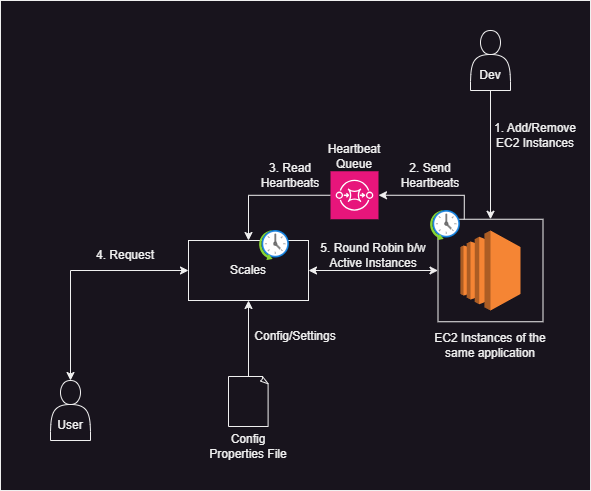

The diagram above was exported from draw.io. Its source (the exported page's mxGraphModel, read from the mxfile embedded in the PNG):
<mxGraphModel dx="1290" dy="621" grid="1" gridSize="10" guides="1" tooltips="1" connect="1" arrows="1" fold="1" page="1" pageScale="1" pageWidth="850" pageHeight="1100" math="0" shadow="0">
  <root>
    <mxCell id="0" />
    <mxCell id="1" parent="0" />
    <mxCell id="1fOfDLk3tQz96By8Qmto-1" value="" style="rounded=0;whiteSpace=wrap;html=1;" parent="1" vertex="1">
      <mxGeometry x="160" y="60" width="590" height="490" as="geometry" />
    </mxCell>
    <mxCell id="1fOfDLk3tQz96By8Qmto-39" value="" style="rounded=0;whiteSpace=wrap;html=1;" parent="1" vertex="1">
      <mxGeometry x="597.5" y="278.75" width="105" height="102.5" as="geometry" />
    </mxCell>
    <mxCell id="1fOfDLk3tQz96By8Qmto-2" value="" style="outlineConnect=0;dashed=0;verticalLabelPosition=bottom;verticalAlign=top;align=center;html=1;shape=mxgraph.aws3.ec2;fillColor=#F58534;gradientColor=none;" parent="1" vertex="1">
      <mxGeometry x="620" y="290" width="60" height="80" as="geometry" />
    </mxCell>
    <mxCell id="1fOfDLk3tQz96By8Qmto-5" value="Scales" style="rounded=0;whiteSpace=wrap;html=1;" parent="1" vertex="1">
      <mxGeometry x="348" y="300" width="120" height="60" as="geometry" />
    </mxCell>
    <mxCell id="1fOfDLk3tQz96By8Qmto-6" value="" style="image;aspect=fixed;html=1;points=[];align=center;fontSize=12;image=img/lib/azure2/general/Scheduler.svg;" parent="1" vertex="1">
      <mxGeometry x="590" y="270" width="30" height="30" as="geometry" />
    </mxCell>
    <mxCell id="1fOfDLk3tQz96By8Qmto-16" value="" style="shape=actor;whiteSpace=wrap;html=1;" parent="1" vertex="1">
      <mxGeometry x="630" y="90" width="40" height="60" as="geometry" />
    </mxCell>
    <mxCell id="1fOfDLk3tQz96By8Qmto-40" style="edgeStyle=orthogonalEdgeStyle;rounded=0;orthogonalLoop=1;jettySize=auto;html=1;exitX=0.5;exitY=1;exitDx=0;exitDy=0;entryX=0.5;entryY=0;entryDx=0;entryDy=0;" parent="1" source="1fOfDLk3tQz96By8Qmto-20" target="1fOfDLk3tQz96By8Qmto-39" edge="1">
      <mxGeometry relative="1" as="geometry" />
    </mxCell>
    <mxCell id="1fOfDLk3tQz96By8Qmto-20" value="Dev" style="text;html=1;align=center;verticalAlign=middle;whiteSpace=wrap;rounded=0;" parent="1" vertex="1">
      <mxGeometry x="620" y="120" width="60" height="30" as="geometry" />
    </mxCell>
    <mxCell id="1fOfDLk3tQz96By8Qmto-24" value="Config Properties File" style="text;html=1;align=center;verticalAlign=middle;whiteSpace=wrap;rounded=0;" parent="1" vertex="1">
      <mxGeometry x="367" y="491" width="82" height="30" as="geometry" />
    </mxCell>
    <mxCell id="1fOfDLk3tQz96By8Qmto-25" value="" style="shape=actor;whiteSpace=wrap;html=1;" parent="1" vertex="1">
      <mxGeometry x="210" y="440" width="40" height="60" as="geometry" />
    </mxCell>
    <mxCell id="1fOfDLk3tQz96By8Qmto-26" value="User" style="text;html=1;align=center;verticalAlign=middle;whiteSpace=wrap;rounded=0;" parent="1" vertex="1">
      <mxGeometry x="200" y="470" width="60" height="30" as="geometry" />
    </mxCell>
    <mxCell id="1fOfDLk3tQz96By8Qmto-28" value="" style="endArrow=classic;startArrow=classic;html=1;rounded=0;exitX=0.5;exitY=0;exitDx=0;exitDy=0;entryX=0;entryY=0.5;entryDx=0;entryDy=0;" parent="1" source="1fOfDLk3tQz96By8Qmto-25" target="1fOfDLk3tQz96By8Qmto-5" edge="1">
      <mxGeometry width="50" height="50" relative="1" as="geometry">
        <mxPoint x="400" y="350" as="sourcePoint" />
        <mxPoint x="450" y="300" as="targetPoint" />
        <Array as="points">
          <mxPoint x="230" y="330" />
        </Array>
      </mxGeometry>
    </mxCell>
    <mxCell id="1fOfDLk3tQz96By8Qmto-33" value="" style="edgeStyle=orthogonalEdgeStyle;rounded=0;orthogonalLoop=1;jettySize=auto;html=1;" parent="1" source="1fOfDLk3tQz96By8Qmto-32" target="1fOfDLk3tQz96By8Qmto-5" edge="1">
      <mxGeometry relative="1" as="geometry" />
    </mxCell>
    <mxCell id="1fOfDLk3tQz96By8Qmto-32" value="" style="whiteSpace=wrap;html=1;shape=mxgraph.basic.document" parent="1" vertex="1">
      <mxGeometry x="388" y="436" width="40" height="50" as="geometry" />
    </mxCell>
    <mxCell id="1fOfDLk3tQz96By8Qmto-42" style="edgeStyle=orthogonalEdgeStyle;rounded=0;orthogonalLoop=1;jettySize=auto;html=1;exitX=0;exitY=0.5;exitDx=0;exitDy=0;exitPerimeter=0;entryX=0.5;entryY=0;entryDx=0;entryDy=0;" parent="1" source="1fOfDLk3tQz96By8Qmto-34" target="1fOfDLk3tQz96By8Qmto-5" edge="1">
      <mxGeometry relative="1" as="geometry" />
    </mxCell>
    <mxCell id="1fOfDLk3tQz96By8Qmto-34" value="" style="sketch=0;points=[[0,0,0],[0.25,0,0],[0.5,0,0],[0.75,0,0],[1,0,0],[0,1,0],[0.25,1,0],[0.5,1,0],[0.75,1,0],[1,1,0],[0,0.25,0],[0,0.5,0],[0,0.75,0],[1,0.25,0],[1,0.5,0],[1,0.75,0]];outlineConnect=0;fontColor=#232F3E;fillColor=#E7157B;strokeColor=#ffffff;dashed=0;verticalLabelPosition=bottom;verticalAlign=top;align=center;html=1;fontSize=12;fontStyle=0;aspect=fixed;shape=mxgraph.aws4.resourceIcon;resIcon=mxgraph.aws4.sqs;" parent="1" vertex="1">
      <mxGeometry x="490" y="230.75" width="48" height="48" as="geometry" />
    </mxCell>
    <mxCell id="1fOfDLk3tQz96By8Qmto-41" style="edgeStyle=orthogonalEdgeStyle;rounded=0;orthogonalLoop=1;jettySize=auto;html=1;exitX=0.25;exitY=0;exitDx=0;exitDy=0;entryX=1;entryY=0.5;entryDx=0;entryDy=0;entryPerimeter=0;" parent="1" source="1fOfDLk3tQz96By8Qmto-39" target="1fOfDLk3tQz96By8Qmto-34" edge="1">
      <mxGeometry relative="1" as="geometry" />
    </mxCell>
    <mxCell id="1fOfDLk3tQz96By8Qmto-44" value="" style="endArrow=classic;startArrow=classic;html=1;rounded=0;entryX=0;entryY=0.5;entryDx=0;entryDy=0;exitX=1;exitY=0.5;exitDx=0;exitDy=0;" parent="1" source="1fOfDLk3tQz96By8Qmto-5" target="1fOfDLk3tQz96By8Qmto-39" edge="1">
      <mxGeometry width="50" height="50" relative="1" as="geometry">
        <mxPoint x="400" y="350" as="sourcePoint" />
        <mxPoint x="450" y="300" as="targetPoint" />
      </mxGeometry>
    </mxCell>
    <mxCell id="HSABol780d679ndr8HmU-1" value="1. Add/Remove EC2 Instances" style="text;html=1;align=center;verticalAlign=middle;whiteSpace=wrap;rounded=0;" parent="1" vertex="1">
      <mxGeometry x="650" y="180" width="90" height="30" as="geometry" />
    </mxCell>
    <mxCell id="HSABol780d679ndr8HmU-2" value="2. Send Heartbeats" style="text;html=1;align=center;verticalAlign=middle;whiteSpace=wrap;rounded=0;" parent="1" vertex="1">
      <mxGeometry x="550" y="220" width="80" height="30" as="geometry" />
    </mxCell>
    <mxCell id="HSABol780d679ndr8HmU-3" value="EC2 Instances of the same application" style="text;html=1;align=center;verticalAlign=middle;whiteSpace=wrap;rounded=0;" parent="1" vertex="1">
      <mxGeometry x="590" y="390" width="120" height="30" as="geometry" />
    </mxCell>
    <mxCell id="HSABol780d679ndr8HmU-4" value="Heartbeat Queue" style="text;html=1;align=center;verticalAlign=middle;whiteSpace=wrap;rounded=0;" parent="1" vertex="1">
      <mxGeometry x="484" y="200.75" width="60" height="30" as="geometry" />
    </mxCell>
    <mxCell id="HSABol780d679ndr8HmU-5" value="3. Read Heartbeats" style="text;html=1;align=center;verticalAlign=middle;whiteSpace=wrap;rounded=0;" parent="1" vertex="1">
      <mxGeometry x="420" y="220" width="60" height="30" as="geometry" />
    </mxCell>
    <mxCell id="HSABol780d679ndr8HmU-6" value="4. Request" style="text;html=1;align=center;verticalAlign=middle;whiteSpace=wrap;rounded=0;" parent="1" vertex="1">
      <mxGeometry x="250" y="300" width="70" height="30" as="geometry" />
    </mxCell>
    <mxCell id="HSABol780d679ndr8HmU-7" value="5. Round Robin b/w Active Instances" style="text;html=1;align=center;verticalAlign=middle;whiteSpace=wrap;rounded=0;" parent="1" vertex="1">
      <mxGeometry x="476" y="300" width="114" height="30" as="geometry" />
    </mxCell>
    <mxCell id="HSABol780d679ndr8HmU-8" value="Config/Settings" style="text;html=1;align=center;verticalAlign=middle;whiteSpace=wrap;rounded=0;" parent="1" vertex="1">
      <mxGeometry x="409" y="381.25" width="92" height="30" as="geometry" />
    </mxCell>
    <mxCell id="r8327JzVxM80EFUApLmV-1" value="" style="image;aspect=fixed;html=1;points=[];align=center;fontSize=12;image=img/lib/azure2/general/Scheduler.svg;" parent="1" vertex="1">
      <mxGeometry x="419" y="290" width="30" height="30" as="geometry" />
    </mxCell>
  </root>
</mxGraphModel>